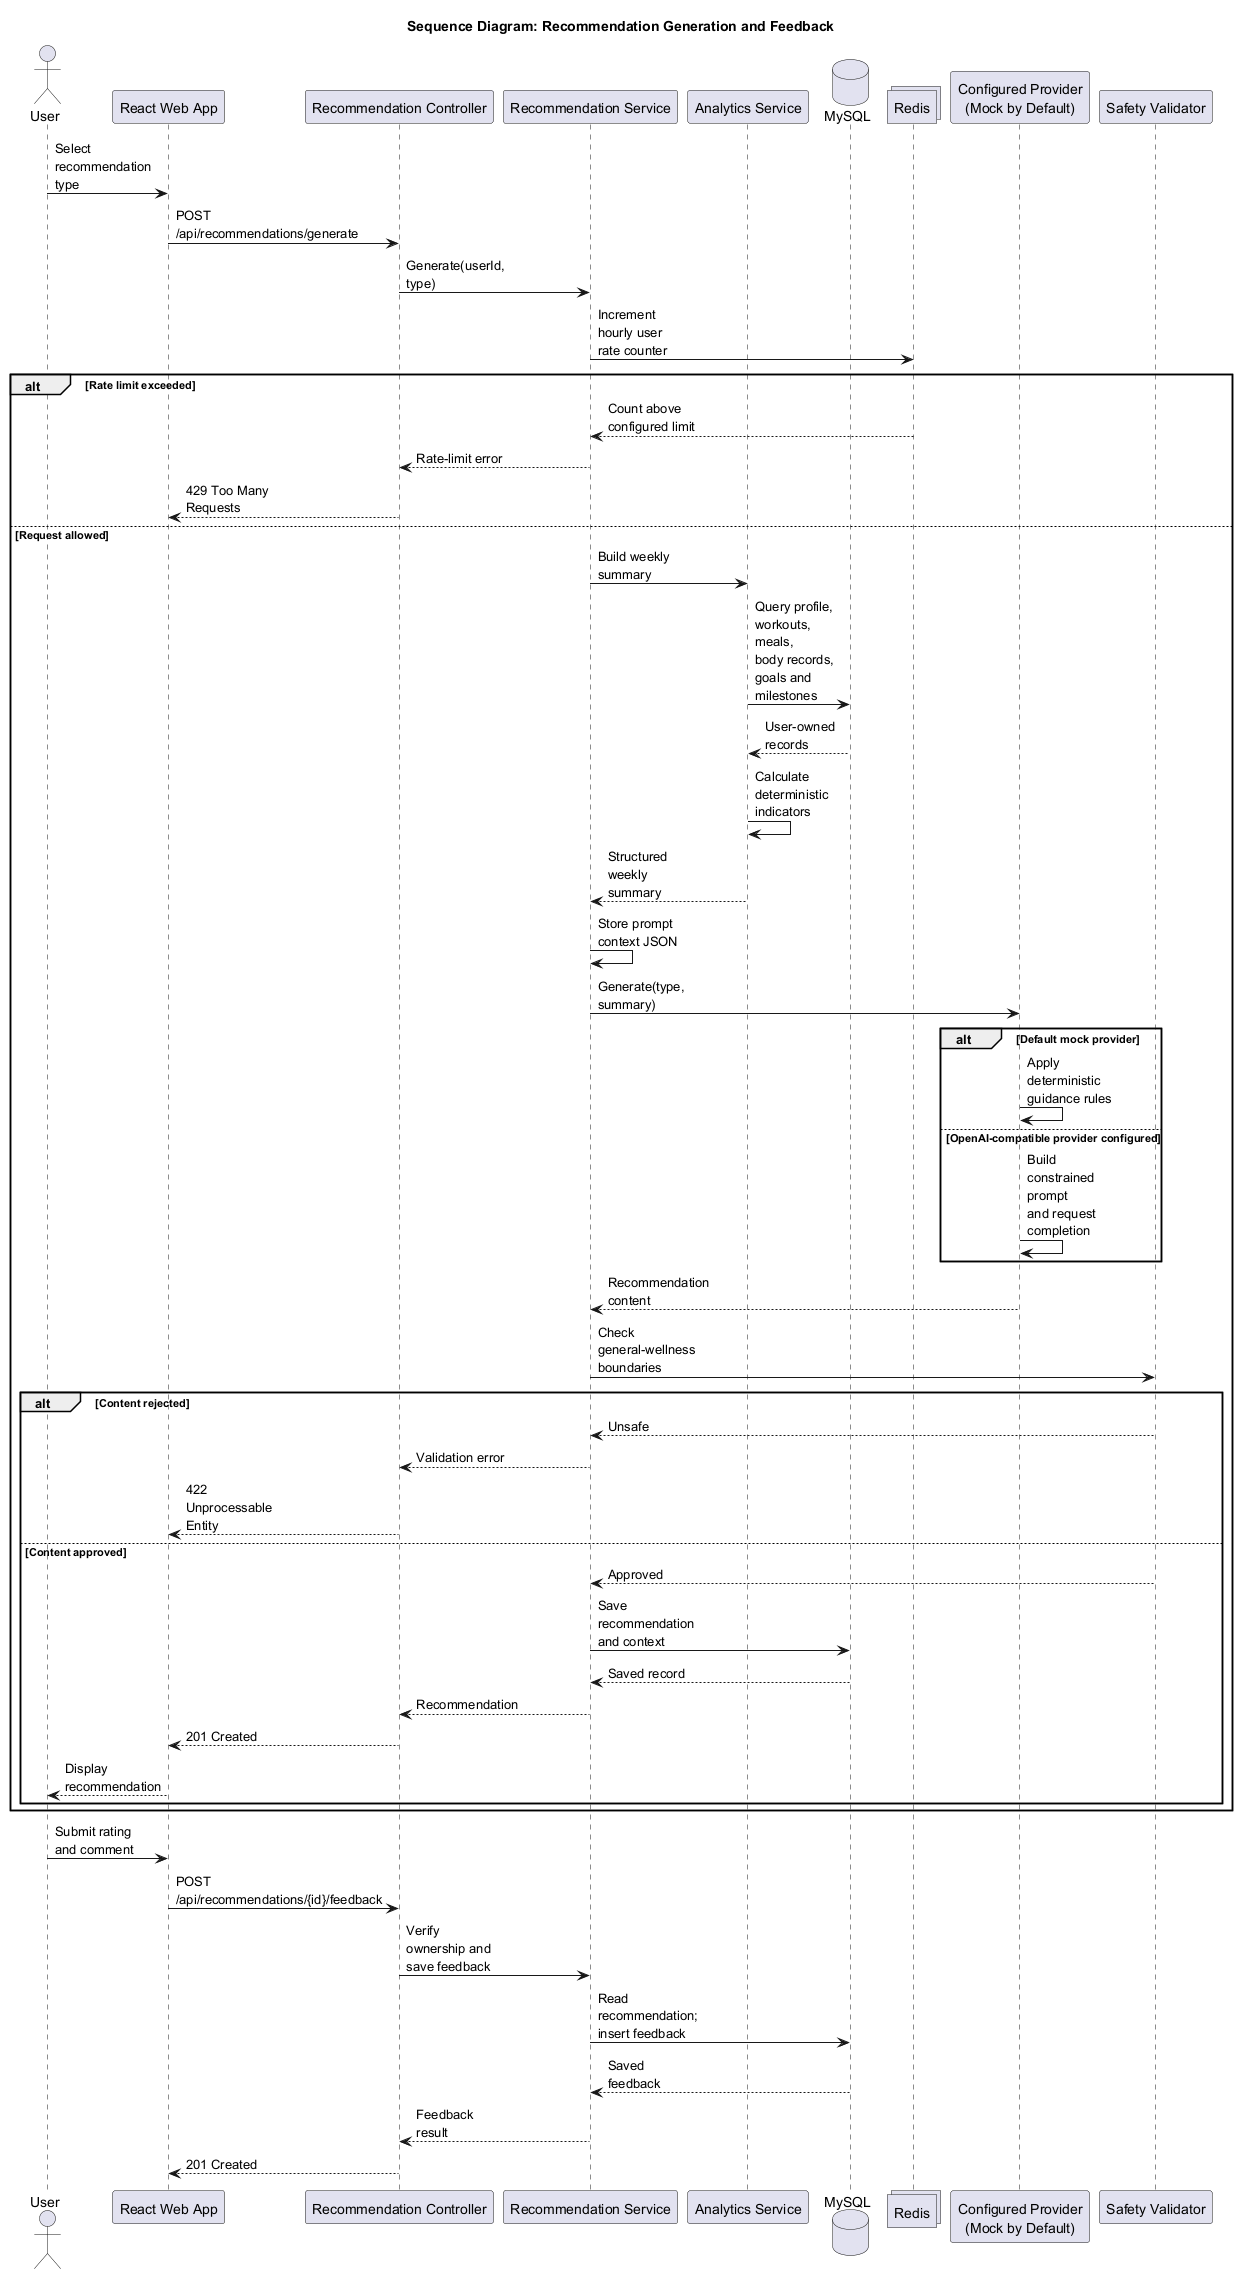

The diagram above was rendered by PlantUML. Its source (embedded in the PNG):
@startuml
title Sequence Diagram: Recommendation Generation and Feedback

skinparam backgroundColor white
skinparam shadowing false
skinparam maxMessageSize 90

actor User
participant "React Web App" as Frontend
participant "Recommendation Controller" as Controller
participant "Recommendation Service" as Service
participant "Analytics Service" as Analytics
database "MySQL" as DB
collections "Redis" as Redis
participant "Configured Provider\n(Mock by Default)" as Provider
participant "Safety Validator" as Safety

User -> Frontend: Select recommendation type
Frontend -> Controller: POST /api/recommendations/generate
Controller -> Service: Generate(userId, type)
Service -> Redis: Increment hourly user rate counter

alt Rate limit exceeded
  Redis --> Service: Count above configured limit
  Service --> Controller: Rate-limit error
  Controller --> Frontend: 429 Too Many Requests
else Request allowed
  Service -> Analytics: Build weekly summary
  Analytics -> DB: Query profile, workouts, meals,\nbody records, goals and milestones
  DB --> Analytics: User-owned records
  Analytics -> Analytics: Calculate deterministic indicators
  Analytics --> Service: Structured weekly summary
  Service -> Service: Store prompt context JSON
  Service -> Provider: Generate(type, summary)

  alt Default mock provider
    Provider -> Provider: Apply deterministic guidance rules
  else OpenAI-compatible provider configured
    Provider -> Provider: Build constrained prompt\nand request completion
  end

  Provider --> Service: Recommendation content
  Service -> Safety: Check general-wellness boundaries

  alt Content rejected
    Safety --> Service: Unsafe
    Service --> Controller: Validation error
    Controller --> Frontend: 422 Unprocessable Entity
  else Content approved
    Safety --> Service: Approved
    Service -> DB: Save recommendation and context
    DB --> Service: Saved record
    Service --> Controller: Recommendation
    Controller --> Frontend: 201 Created
    Frontend --> User: Display recommendation
  end
end

User -> Frontend: Submit rating and comment
Frontend -> Controller: POST /api/recommendations/{id}/feedback
Controller -> Service: Verify ownership and save feedback
Service -> DB: Read recommendation; insert feedback
DB --> Service: Saved feedback
Service --> Controller: Feedback result
Controller --> Frontend: 201 Created
@enduml